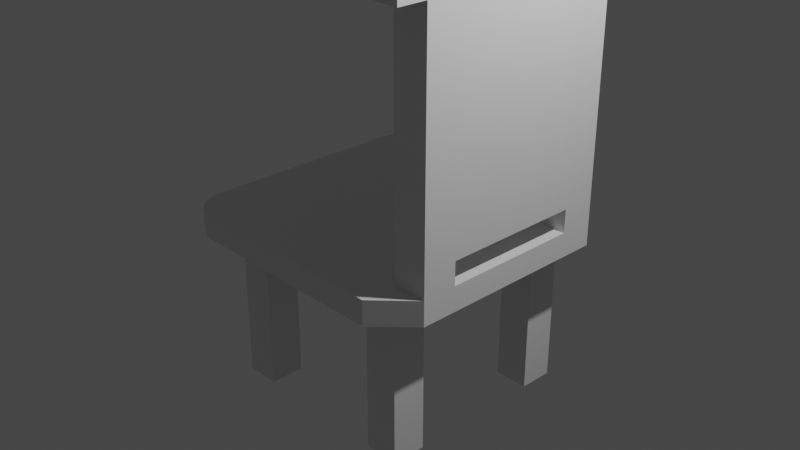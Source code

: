 # Source: chair.blend  (saved by Blender 2.80.75; exported with 4.5.12 LTS)
import bpy
from mathutils import Matrix  # noqa: F401  (used for matrix-valued properties, if any)

bpy.ops.wm.read_factory_settings(use_empty=True)
scene = bpy.context.scene
scene.name = 'Scene'

# ---- collections
col_collection = bpy.data.collections.new('Collection'); scene.collection.children.link(col_collection)

# ---- materials (node trees are filled in below, after node groups)
mat_material = bpy.data.materials.new('Material')
mat_material.alpha_threshold = 0.0
mat_material.use_transparent_shadow = False
mat_material.line_color = (0.0, 0.0, 0.0, 1.0)

# ---- material node trees
mat_material.use_nodes = True; mat_material.node_tree.nodes.clear()
_N = mat_material.node_tree.nodes; _L = mat_material.node_tree.links
n0 = _N.new('ShaderNodeOutputMaterial'); n0.name = 'Material Output'; n0.location = (300, 300)
n1 = _N.new('ShaderNodeBsdfPrincipled'); n1.name = 'Principled BSDF'; n1.location = (10, 300)
n1.distribution = 'GGX'
n1.subsurface_method = 'BURLEY'
n1.inputs[2].default_value = 0.4
n1.inputs[3].default_value = 1.45
n1.inputs[27].default_value = (0.0, 0.0, 0.0, 1.0)
n1.inputs[28].default_value = 1.0
_L.new(n1.outputs[0], n0.inputs[0])
n0.is_active_output = True

# ---- world
world_world = bpy.data.worlds.new('World'); scene.world = world_world
world_world.use_nodes = True; world_world.node_tree.nodes.clear()
_N = world_world.node_tree.nodes; _L = world_world.node_tree.links
n0 = _N.new('ShaderNodeOutputWorld'); n0.name = 'World Output'; n0.location = (300, 300)
n1 = _N.new('ShaderNodeBackground'); n1.name = 'Background'; n1.location = (10, 300)
n1.inputs[0].default_value = (0.05088, 0.05088, 0.05088, 1.0)
_L.new(n1.outputs[0], n0.inputs[0])
n0.is_active_output = True
world_world.color = (0.05088, 0.05088, 0.05088)
world_world.use_sun_shadow = False
world_world.sun_shadow_jitter_overblur = 0.0

# ---- cameras
cam_camera = bpy.data.cameras.new('Camera')
cam_camera.clip_end = 100.0
cam_camera.ortho_scale = 7.314

# ---- lights
light_light = bpy.data.lights.new('Light', 'POINT')
light_light.transmission_factor = 0.0
light_light.energy = 1000.0
light_light.shadow_soft_size = 0.1
light_light.shadow_maximum_resolution = 0.006
light_light.use_absolute_resolution = True

# ---- meshes
me_cube = bpy.data.meshes.new('Cube')
me_cube.from_pydata([(-1.0, 0.0, -1.0), (1.0, 0.0, 1.0), (-1.0, 0.0, 1.0), (1.0, 0.0, -1.0), (0.0, 1.0, -1.0), (0.0, -1.0, 1.0), (0.0, -1.0, -1.0), (0.0, 1.0, 1.0), (0.0, 0.0, -1.0), (0.0, 0.0, 1.0), (-0.5, 1.0, -1.0), (-0.5, -1.0, 1.0), (-0.5, 0.0, -1.0), (-0.5, -1.0, -1.0), (-0.5, 1.0, 1.0), (-0.5, 0.0, 1.0), (-0.75, 0.0, -1.0), (-0.75, -1.0, -1.0), (-0.75, 0.0, 1.0), (0.5, -1.0, -1.0), (0.5, 1.0, 1.0), (0.5, 0.0, 1.0), (0.5, 1.0, -1.0), (0.5, -1.0, 1.0), (0.5, 0.0, -1.0), (0.75, -1.0, -1.0), (0.75, 1.0, 1.0), (0.75, 0.0, 1.0), (0.75, -1.0, 1.0), (0.75, 0.0, -1.0), (-1.0, -0.5, -1.0), (1.0, -0.5, 1.0), (-1.0, -0.5, 1.0), (1.0, -0.5, -1.0), (0.0, -0.5, -1.0), (0.0, -0.5, 1.0), (-0.5, -0.5, -1.0), (-0.5, -0.5, 1.0), (-0.75, -0.5, -1.0), (-0.75, -0.5, 1.0), (0.5, -0.5, 1.0), (0.5, -0.5, -1.0), (0.75, -0.5, 1.0), (0.75, -0.5, -1.0), (0.0, -0.75, -1.0), (0.0, -0.75, 1.0), (-0.5, -0.75, -1.0), (-0.5, -0.75, 1.0), (-0.75, -0.75, -1.0), (-0.75, -0.75, 1.0), (0.5, -0.75, 1.0), (0.5, -0.75, -1.0), (0.75, -0.75, 1.0), (0.75, -0.75, -1.0), (1.0, -0.75, -1.0), (-1.0, 0.5, 1.0), (1.0, 0.5, -1.0), (-1.0, 0.5, -1.0), (1.0, 0.5, 1.0), (0.0, 0.5, 1.0), (0.0, 0.5, -1.0), (-0.5, 0.5, -1.0), (-0.5, 0.5, 1.0), (-0.75, 0.5, -1.0), (-0.75, 0.5, 1.0), (0.5, 0.5, 1.0), (0.5, 0.5, -1.0), (0.75, 0.5, 1.0), (0.75, 0.5, -1.0), (-1.0, 0.75, 1.0), (-1.0, 0.75, -1.0), (0.0, 0.75, 1.0), (0.0, 0.75, -1.0), (-0.5, 0.75, -1.0), (-0.5, 0.75, 1.0), (-0.75, 0.75, -1.0), (-0.75, 0.75, 1.0), (0.5, 0.75, 1.0), (0.5, 0.75, -1.0), (0.75, 0.75, 1.0), (0.75, 0.75, -1.0), (1.0, 0.75, 1.0), (0.75, 1.0, -1.0), (1.0, 0.75, -1.0), (1.0, -0.75, 1.0), (-0.75, 1.0, 1.0), (-0.8273, 0.9878, 1.0), (-0.8969, 0.9523, 1.0), (-0.9523, 0.8969, 1.0), (-0.9878, 0.8273, 1.0), (-0.75, 1.0, -1.0), (-0.9878, 0.8273, -1.0), (-0.9523, 0.8969, -1.0), (-0.8969, 0.9523, -1.0), (-0.8273, 0.9878, -1.0), (-1.0, -0.75, 1.0), (-0.75, -1.0, 1.0), (-0.9878, -0.8273, 1.0), (-0.9523, -0.8969, 1.0), (-0.8969, -0.9523, 1.0), (-0.8273, -0.9878, 1.0), (-1.0, -0.75, -1.0), (-0.8273, -0.9878, -1.0), (-0.8969, -0.9523, -1.0), (-0.9523, -0.8969, -1.0), (-0.9878, -0.8273, -1.0), (0.75, -0.5, -13.78), (0.5, -0.5, -13.78), (-0.5, -0.5, -13.78), (-0.75, -0.5, -13.78), (-0.5, -0.75, -13.78), (-0.75, -0.75, -13.78), (0.5, -0.75, -13.78), (0.75, -0.75, -13.78), (-0.5, 0.75, -13.78), (-0.5, 0.5, -13.78), (-0.75, 0.75, -13.78), (-0.75, 0.5, -13.78), (0.5, 0.75, -13.78), (0.5, 0.5, -13.78), (0.75, 0.75, -13.78), (0.75, 0.5, -13.78), (0.75, -0.5, 2.88), (1.0, -0.5, 2.88), (1.0, -0.75, 2.88), (0.75, -0.75, 2.88), (1.0, 0.75, 2.88), (1.0, 0.5, 2.88), (0.75, 0.75, 2.88), (0.75, 0.5, 2.88), (0.75, -0.5, 20.68), (1.0, -0.5, 20.68), (1.0, -0.75, 20.68), (0.75, -0.75, 20.68), (1.0, 0.75, 20.68), (1.0, 0.5, 20.68), (0.75, 0.75, 20.68), (0.75, 0.5, 20.68), (0.75, -0.5, 23.61), (1.0, -0.5, 23.61), (1.0, -0.75, 23.61), (0.75, -0.75, 23.61), (1.0, 0.5, 23.61), (0.75, 0.75, 23.61), (0.75, 0.5, 23.61), (0.75, 0.9581, 20.68), (1.0, 0.9581, 20.68), (0.75, -0.9581, 20.68), (1.0, -0.9581, 20.68), (0.75, 0.9581, 22.07), (0.75, 0.8541, 23.4), (0.75, 0.9302, 22.84), (1.0, 0.9581, 22.07), (1.0, 0.75, 23.61), (1.0, 0.9302, 22.84), (1.0, 0.8541, 23.4), (0.75, -0.9581, 22.07), (0.75, -0.9302, 22.84), (0.75, -0.8541, 23.4), (1.0, -0.9581, 22.07), (1.0, -0.8541, 23.4), (1.0, -0.9302, 22.84)], [], [(101, 48, 17, 102, 103, 104, 105), (49, 95, 97, 98, 99, 100, 96), (85, 86, 87, 88, 89, 69, 76), (84, 52, 28), (81, 26, 79), (56, 58, 1, 3), (68, 56, 3, 29), (30, 32, 2, 0), (64, 55, 2, 18), (65, 59, 9, 21), (61, 60, 8, 12), (10, 14, 7, 4), (46, 44, 6, 13), (19, 23, 5, 6), (50, 45, 5, 23), (48, 46, 13, 17), (90, 85, 14, 10), (63, 61, 12, 16), (59, 62, 15, 9), (6, 5, 11, 13), (45, 47, 11, 5), (57, 63, 16, 0), (62, 64, 18, 15), (13, 11, 96, 17), (47, 49, 96, 11), (52, 50, 23, 28), (25, 28, 23, 19), (67, 65, 21, 27), (60, 66, 24, 8), (4, 7, 20, 22), (44, 51, 19, 6), (58, 67, 27, 1), (53, 54, 25), (66, 68, 29, 24), (22, 20, 26, 82), (51, 53, 25, 19), (24, 29, 43, 41), (1, 27, 42, 31), (8, 24, 41, 34), (27, 21, 40, 42), (15, 18, 39, 37), (0, 16, 38, 30), (9, 15, 37, 35), (16, 12, 36, 38), (21, 9, 35, 40), (12, 8, 34, 36), (101, 95, 32, 30), (3, 1, 31, 33), (29, 3, 33, 43), (18, 2, 32, 39), (63, 75, 116, 117), (84, 31, 123, 124), (34, 41, 51, 44), (42, 40, 50, 52), (37, 39, 49, 47), (30, 38, 48, 101), (35, 37, 47, 45), (75, 73, 114, 116), (40, 35, 45, 50), (36, 34, 44, 46), (33, 31, 84, 54), (43, 33, 54, 53), (39, 32, 95, 49), (36, 46, 110, 108), (52, 84, 124, 125), (72, 78, 66, 60), (79, 77, 65, 67), (74, 76, 64, 62), (70, 75, 63, 57), (71, 74, 62, 59), (78, 80, 120, 118), (73, 72, 60, 61), (77, 71, 59, 65), (76, 69, 55, 64), (80, 83, 56, 68), (83, 81, 58, 56), (0, 2, 55, 57), (70, 91, 92, 93, 94, 90, 75), (20, 7, 71, 77), (10, 4, 72, 73), (90, 10, 73, 75), (7, 14, 74, 71), (14, 85, 76, 74), (26, 20, 77, 79), (4, 22, 78, 72), (82, 83, 80), (22, 82, 80, 78), (57, 55, 69, 70), (81, 83, 82, 26), (28, 25, 54, 84), (17, 96, 100, 102), (102, 100, 99, 103), (103, 99, 98, 104), (104, 98, 97, 105), (105, 97, 95, 101), (85, 90, 94, 86), (86, 94, 93, 87), (87, 93, 92, 88), (88, 92, 91, 89), (89, 91, 70, 69), (107, 106, 113, 112), (109, 108, 110, 111), (118, 120, 121, 119), (116, 114, 115, 117), (46, 48, 111, 110), (53, 51, 112, 113), (48, 38, 109, 111), (66, 78, 118, 119), (38, 36, 108, 109), (41, 43, 106, 107), (51, 41, 107, 112), (80, 68, 121, 120), (73, 61, 115, 114), (61, 63, 117, 115), (68, 66, 119, 121), (43, 53, 113, 106), (126, 128, 136, 134), (130, 133, 141, 138), (42, 52, 125, 122), (67, 58, 127, 129), (81, 79, 128, 126), (31, 42, 122, 123), (58, 81, 126, 127), (79, 67, 129, 128), (135, 134, 153, 142), (131, 135, 142, 139), (128, 129, 137, 136), (125, 124, 132, 133), (124, 123, 131, 132), (123, 127, 135, 131), (127, 126, 134, 135), (122, 125, 133, 130), (130, 137, 129, 122), (122, 129, 127, 123), (139, 142, 144, 138), (139, 138, 141, 140), (153, 143, 144, 142), (137, 130, 138, 144), (134, 136, 145, 146), (136, 137, 144, 143), (132, 131, 139, 140), (136, 143, 150, 151, 149, 145), (146, 145, 149, 152), (153, 134, 146, 152, 154, 155), (141, 133, 147, 156, 157, 158), (132, 140, 160, 161, 159, 148), (133, 132, 148, 147), (147, 148, 159, 156), (143, 153, 155, 150), (150, 155, 154, 151), (151, 154, 152, 149), (156, 159, 161, 157), (157, 161, 160, 158), (158, 160, 140, 141)])
_uv = me_cube.uv_layers.new(name='UVMap')
_uv.uv.foreach_set('vector', [0.375, 0.9688, 0.4062, 0.9688, 0.4062, 1.0, 0.3822, 0.6518, 0.3793, 0.6561, 0.377, 0.671, 0.3755, 0.6739, 0.5938, 0.2188, 0.625, 0.2188, 0.6245, 0.4239, 0.623, 0.421, 0.6207, 0.4061, 0.6178, 0.4018, 0.5938, 0.25, 0.5938, 0.0, 0.6034, 0.001529, 0.6121, 0.005968, 0.619, 0.01288, 0.6235, 0.02159, 0.625, 0.03125, 0.5938, 0.03125, 0.375, 0.2188, 0.4062, 0.2188, 0.4062, 0.25, 0.375, 0.03125, 0.4062, 0.0, 0.4062, 0.03125, 0.125, 0.5625, 0.375, 0.5625, 0.375, 0.625, 0.125, 0.625, 0.5938, 0.8125, 0.625, 0.8125, 0.625, 0.875, 0.5938, 0.875, 0.375, 0.5625, 0.625, 0.5625, 0.625, 0.625, 0.375, 0.625, 0.5938, 0.0625, 0.625, 0.0625, 0.625, 0.125, 0.5938, 0.125, 0.4375, 0.0625, 0.5, 0.0625, 0.5, 0.125, 0.4375, 0.125, 0.4375, 0.8125, 0.5, 0.8125, 0.5, 0.875, 0.4375, 0.875, 0.625, 0.5625, 0.875, 0.5625, 0.875, 0.625, 0.625, 0.625, 0.4375, 0.9688, 0.5, 0.9688, 0.5, 1.0, 0.4375, 1.0, 0.375, 0.3125, 0.625, 0.3125, 0.625, 0.375, 0.375, 0.375, 0.4375, 0.2188, 0.5, 0.2188, 0.5, 0.25, 0.4375, 0.25, 0.4062, 0.9688, 0.4375, 0.9688, 0.4375, 1.0, 0.4062, 1.0, 0.625, 0.5312, 0.875, 0.5312, 0.875, 0.5625, 0.625, 0.5625, 0.4062, 0.8125, 0.4375, 0.8125, 0.4375, 0.875, 0.4062, 0.875, 0.5, 0.0625, 0.5625, 0.0625, 0.5625, 0.125, 0.5, 0.125, 0.375, 0.375, 0.625, 0.375, 0.625, 0.4375, 0.375, 0.4375, 0.5, 0.2188, 0.5625, 0.2188, 0.5625, 0.25, 0.5, 0.25, 0.375, 0.8125, 0.4062, 0.8125, 0.4062, 0.875, 0.375, 0.875, 0.5625, 0.0625, 0.5938, 0.0625, 0.5938, 0.125, 0.5625, 0.125, 0.375, 0.4375, 0.625, 0.4375, 0.625, 0.4688, 0.375, 0.4688, 0.5625, 0.2188, 0.5938, 0.2188, 0.5938, 0.25, 0.5625, 0.25, 0.4062, 0.2188, 0.4375, 0.2188, 0.4375, 0.25, 0.4062, 0.25, 0.375, 0.2812, 0.625, 0.2812, 0.625, 0.3125, 0.375, 0.3125, 0.4062, 0.0625, 0.4375, 0.0625, 0.4375, 0.125, 0.4062, 0.125, 0.5, 0.8125, 0.5625, 0.8125, 0.5625, 0.875, 0.5, 0.875, 0.625, 0.625, 0.875, 0.625, 0.875, 0.6875, 0.625, 0.6875, 0.5, 0.9688, 0.5625, 0.9688, 0.5625, 1.0, 0.5, 1.0, 0.375, 0.0625, 0.4062, 0.0625, 0.4062, 0.125, 0.375, 0.125, 0.5938, 0.9688, 0.625, 0.9688, 0.5938, 1.0, 0.5625, 0.8125, 0.5938, 0.8125, 0.5938, 0.875, 0.5625, 0.875, 0.625, 0.6875, 0.875, 0.6875, 0.875, 0.7188, 0.625, 0.7188, 0.5625, 0.9688, 0.5938, 0.9688, 0.5938, 1.0, 0.5625, 1.0, 0.5625, 0.875, 0.5938, 0.875, 0.5938, 0.9375, 0.5625, 0.9375, 0.375, 0.125, 0.4062, 0.125, 0.4062, 0.1875, 0.375, 0.1875, 0.5, 0.875, 0.5625, 0.875, 0.5625, 0.9375, 0.5, 0.9375, 0.4062, 0.125, 0.4375, 0.125, 0.4375, 0.1875, 0.4062, 0.1875, 0.5625, 0.125, 0.5938, 0.125, 0.5938, 0.1875, 0.5625, 0.1875, 0.375, 0.875, 0.4062, 0.875, 0.4062, 0.9375, 0.375, 0.9375, 0.5, 0.125, 0.5625, 0.125, 0.5625, 0.1875, 0.5, 0.1875, 0.4062, 0.875, 0.4375, 0.875, 0.4375, 0.9375, 0.4062, 0.9375, 0.4375, 0.125, 0.5, 0.125, 0.5, 0.1875, 0.4375, 0.1875, 0.4375, 0.875, 0.5, 0.875, 0.5, 0.9375, 0.4375, 0.9375, 0.375, 0.5312, 0.625, 0.5312, 0.625, 0.5625, 0.375, 0.5625, 0.125, 0.625, 0.375, 0.625, 0.375, 0.6875, 0.125, 0.6875, 0.5938, 0.875, 0.625, 0.875, 0.625, 0.9375, 0.5938, 0.9375, 0.5938, 0.125, 0.625, 0.125, 0.625, 0.1875, 0.5938, 0.1875, 0.4062, 0.8125, 0.4062, 0.7812, 0.4062, 0.7812, 0.4062, 0.8125, 0.375, 0.7188, 0.375, 0.6875, 0.375, 0.6875, 0.375, 0.7188, 0.5, 0.9375, 0.5625, 0.9375, 0.5625, 0.9688, 0.5, 0.9688, 0.4062, 0.1875, 0.4375, 0.1875, 0.4375, 0.2188, 0.4062, 0.2188, 0.5625, 0.1875, 0.5938, 0.1875, 0.5938, 0.2188, 0.5625, 0.2188, 0.375, 0.9375, 0.4062, 0.9375, 0.4062, 0.9688, 0.375, 0.9688, 0.5, 0.1875, 0.5625, 0.1875, 0.5625, 0.2188, 0.5, 0.2188, 0.4062, 0.7812, 0.4375, 0.7812, 0.4375, 0.7812, 0.4062, 0.7812, 0.4375, 0.1875, 0.5, 0.1875, 0.5, 0.2188, 0.4375, 0.2188, 0.4375, 0.9375, 0.5, 0.9375, 0.5, 0.9688, 0.4375, 0.9688, 0.125, 0.6875, 0.375, 0.6875, 0.375, 0.7188, 0.125, 0.7188, 0.5938, 0.9375, 0.625, 0.9375, 0.625, 0.9688, 0.5938, 0.9688, 0.5938, 0.1875, 0.625, 0.1875, 0.625, 0.2188, 0.5938, 0.2188, 0.4375, 0.9375, 0.4375, 0.9688, 0.4375, 0.9688, 0.4375, 0.9375, 0.4062, 0.2188, 0.375, 0.2188, 0.375, 0.2188, 0.4062, 0.2188, 0.5, 0.7812, 0.5625, 0.7812, 0.5625, 0.8125, 0.5, 0.8125, 0.4062, 0.03125, 0.4375, 0.03125, 0.4375, 0.0625, 0.4062, 0.0625, 0.5625, 0.03125, 0.5938, 0.03125, 0.5938, 0.0625, 0.5625, 0.0625, 0.375, 0.7812, 0.4062, 0.7812, 0.4062, 0.8125, 0.375, 0.8125, 0.5, 0.03125, 0.5625, 0.03125, 0.5625, 0.0625, 0.5, 0.0625, 0.5625, 0.7812, 0.5938, 0.7812, 0.5938, 0.7812, 0.5625, 0.7812, 0.4375, 0.7812, 0.5, 0.7812, 0.5, 0.8125, 0.4375, 0.8125, 0.4375, 0.03125, 0.5, 0.03125, 0.5, 0.0625, 0.4375, 0.0625, 0.5938, 0.03125, 0.625, 0.03125, 0.625, 0.0625, 0.5938, 0.0625, 0.5938, 0.7812, 0.625, 0.7812, 0.625, 0.8125, 0.5938, 0.8125, 0.125, 0.5312, 0.375, 0.5312, 0.375, 0.5625, 0.125, 0.5625, 0.375, 0.625, 0.625, 0.625, 0.625, 0.6875, 0.375, 0.6875, 0.375, 0.7812, 0.3765, 0.7716, 0.381, 0.7629, 0.3879, 0.756, 0.3966, 0.7515, 0.4062, 0.75, 0.4062, 0.7812, 0.4375, 0.0, 0.5, 0.0, 0.5, 0.03125, 0.4375, 0.03125, 0.4375, 0.75, 0.5, 0.75, 0.5, 0.7812, 0.4375, 0.7812, 0.4062, 0.75, 0.4375, 0.75, 0.4375, 0.7812, 0.4062, 0.7812, 0.5, 0.0, 0.5625, 0.0, 0.5625, 0.03125, 0.5, 0.03125, 0.5625, 0.0, 0.5938, 0.0, 0.5938, 0.03125, 0.5625, 0.03125, 0.4062, 0.0, 0.4375, 0.0, 0.4375, 0.03125, 0.4062, 0.03125, 0.5, 0.75, 0.5625, 0.75, 0.5625, 0.7812, 0.5, 0.7812, 0.5938, 0.75, 0.625, 0.7812, 0.5938, 0.7812, 0.5625, 0.75, 0.5938, 0.75, 0.5938, 0.7812, 0.5625, 0.7812, 0.375, 0.6875, 0.625, 0.6875, 0.625, 0.7188, 0.375, 0.7188, 0.375, 0.5312, 0.125, 0.5312, 0.125, 0.5, 0.375, 0.5, 0.625, 0.2812, 0.375, 0.2812, 0.375, 0.25, 0.625, 0.25, 0.375, 0.4688, 0.625, 0.4688, 0.6178, 0.4018, 0.3822, 0.6518, 0.3822, 0.6518, 0.6178, 0.4018, 0.6207, 0.4061, 0.3793, 0.6561, 0.3793, 0.6561, 0.6207, 0.4061, 0.623, 0.421, 0.377, 0.671, 0.377, 0.671, 0.623, 0.421, 0.6245, 0.4239, 0.3755, 0.6739, 0.3755, 0.6739, 0.6245, 0.4239, 0.625, 0.5312, 0.375, 0.5312, 0.875, 0.5312, 0.625, 0.5312, 0.625, 0.5216, 0.875, 0.5216, 0.875, 0.5216, 0.625, 0.5216, 0.625, 0.5129, 0.875, 0.5129, 0.875, 0.5129, 0.625, 0.5129, 0.625, 0.5, 0.875, 0.5, 0.625, 0.7371, 0.375, 0.7371, 0.375, 0.7284, 0.625, 0.7284, 0.625, 0.7284, 0.375, 0.7284, 0.375, 0.7188, 0.625, 0.7188, 0.5625, 0.9375, 0.5938, 0.9375, 0.5938, 0.9688, 0.5625, 0.9688, 0.4062, 0.9375, 0.4375, 0.9375, 0.4375, 0.9688, 0.4062, 0.9688, 0.5625, 0.7812, 0.5938, 0.7812, 0.5938, 0.8125, 0.5625, 0.8125, 0.4062, 0.7812, 0.4375, 0.7812, 0.4375, 0.8125, 0.4062, 0.8125, 0.4375, 0.9688, 0.4062, 0.9688, 0.4062, 0.9688, 0.4375, 0.9688, 0.5938, 0.9688, 0.5625, 0.9688, 0.5625, 0.9688, 0.5938, 0.9688, 0.4062, 0.9688, 0.4062, 0.9375, 0.4062, 0.9375, 0.4062, 0.9688, 0.5625, 0.8125, 0.5625, 0.7812, 0.5625, 0.7812, 0.5625, 0.8125, 0.4062, 0.9375, 0.4375, 0.9375, 0.4375, 0.9375, 0.4062, 0.9375, 0.5625, 0.9375, 0.5938, 0.9375, 0.5938, 0.9375, 0.5625, 0.9375, 0.5625, 0.9688, 0.5625, 0.9375, 0.5625, 0.9375, 0.5625, 0.9688, 0.5938, 0.7812, 0.5938, 0.8125, 0.5938, 0.8125, 0.5938, 0.7812, 0.4375, 0.7812, 0.4375, 0.8125, 0.4375, 0.8125, 0.4375, 0.7812, 0.4375, 0.8125, 0.4062, 0.8125, 0.4062, 0.8125, 0.4375, 0.8125, 0.5938, 0.8125, 0.5625, 0.8125, 0.5625, 0.8125, 0.5938, 0.8125, 0.5938, 0.9375, 0.5938, 0.9688, 0.5938, 0.9688, 0.5938, 0.9375, 0.375, 0.03125, 0.4062, 0.03125, 0.4062, 0.03125, 0.375, 0.03125, 0.4062, 0.1875, 0.4062, 0.2188, 0.4062, 0.2188, 0.4062, 0.1875, 0.4062, 0.1875, 0.4062, 0.2188, 0.4062, 0.2188, 0.4062, 0.1875, 0.4062, 0.0625, 0.375, 0.0625, 0.375, 0.0625, 0.4062, 0.0625, 0.375, 0.03125, 0.4062, 0.03125, 0.4062, 0.03125, 0.375, 0.03125, 0.375, 0.1875, 0.4062, 0.1875, 0.4062, 0.1875, 0.375, 0.1875, 0.375, 0.5625, 0.375, 0.5312, 0.375, 0.5312, 0.375, 0.5625, 0.4062, 0.03125, 0.4062, 0.0625, 0.4062, 0.0625, 0.4062, 0.03125, 0.375, 0.5625, 0.375, 0.5312, 0.375, 0.5312, 0.375, 0.5625, 0.375, 0.6875, 0.375, 0.6875, 0.375, 0.6875, 0.375, 0.6875, 0.4062, 0.03125, 0.4062, 0.0625, 0.4062, 0.0625, 0.4062, 0.03125, 0.4062, 0.2188, 0.375, 0.2188, 0.375, 0.2188, 0.4062, 0.2188, 0.375, 0.7188, 0.375, 0.6875, 0.375, 0.6875, 0.375, 0.7188, 0.375, 0.5625, 0.375, 0.5625, 0.375, 0.6875, 0.375, 0.6875, 0.375, 0.5625, 0.375, 0.5312, 0.375, 0.5312, 0.375, 0.5625, 0.4062, 0.1875, 0.4062, 0.2188, 0.4062, 0.2188, 0.4062, 0.1875, 0.4062, 0.0625, 0.4062, 0.0625, 0.4062, 0.1875, 0.4062, 0.1875, 0.4062, 0.0625, 0.375, 0.0625, 0.375, 0.1875, 0.4062, 0.1875, 0.375, 0.0625, 0.4062, 0.0625, 0.4062, 0.1875, 0.375, 0.1875, 0.375, 0.1875, 0.4062, 0.1875, 0.4062, 0.2188, 0.375, 0.2188, 0.375, 0.03125, 0.4062, 0.03125, 0.4062, 0.0625, 0.375, 0.0625, 0.4062, 0.0625, 0.4062, 0.0625, 0.4062, 0.0625, 0.4062, 0.0625, 0.375, 0.03125, 0.4062, 0.03125, 0.4062, 0.03125, 0.375, 0.03125, 0.4062, 0.03125, 0.4062, 0.0625, 0.4062, 0.0625, 0.4062, 0.03125, 0.375, 0.7188, 0.375, 0.6875, 0.375, 0.6875, 0.375, 0.7188, 0.4062, 0.03125, 0.4062, 0.03125, 0.4062, 0.03125, 0.4062, 0.03125, 0.4062, 0.03125, 0.4062, 0.03125, 0.375, 0.03125, 0.4062, 0.03125, 0.4062, 0.03125, 0.375, 0.03125, 0.375, 0.5312, 0.375, 0.5312, 0.375, 0.5312, 0.375, 0.5312, 0.375, 0.1979, 0.375, 0.1979, 0.4062, 0.2188, 0.4062, 0.2188, 0.4062, 0.2188, 0.4062, 0.2188, 0.4062, 0.2188, 0.4062, 0.2188, 0.375, 0.7188, 0.375, 0.7188, 0.375, 0.3854, 0.375, 0.3854, 0.375, 0.7188, 0.375, 0.7188, 0.4062, 0.2188, 0.375, 0.2188, 0.375, 0.2188, 0.4062, 0.2188, 0.4062, 0.2188, 0.375, 0.2188, 0.375, 0.2188, 0.4062, 0.2188, 0.4062, 0.03125, 0.375, 0.03125, 0.375, 0.1979, 0.4062, 0.03125, 0.4062, 0.03125, 0.375, 0.1979, 0.375, 0.1979, 0.4062, 0.03125, 0.4062, 0.03125, 0.375, 0.1979, 0.375, 0.03125, 0.4062, 0.03125, 0.4062, 0.2188, 0.375, 0.2188, 0.375, 0.3854, 0.4062, 0.2188, 0.4062, 0.2188, 0.375, 0.3854, 0.375, 0.3854, 0.4062, 0.2188, 0.4062, 0.2188, 0.375, 0.3854, 0.375, 0.2188, 0.4062, 0.2188])
me_cube.materials.append(mat_material)
me_cube.use_remesh_preserve_volume = False
me_cube.use_remesh_preserve_attributes = False
me_cube.use_mirror_vertex_groups = False
me_cube.update()

# ---- objects
ob_cube = bpy.data.objects.new('Cube', me_cube)
ob_light = bpy.data.objects.new('Light', light_light)
ob_camera = bpy.data.objects.new('Camera', cam_camera)

# ---- transforms, parenting, visibility, modifiers, constraints
ob_cube.location = (0.0, 0.0, 0.0)
ob_cube.scale = (1.512, 1.505, 0.133)
ob_cube.lock_rotations_4d = False
ob_cube.empty_display_type = 'ARROWS'
ob_cube.lineart.crease_threshold = 0.0
ob_light.location = (4.076, 1.005, 5.904)
ob_light.rotation_euler = (0.6503, 0.05522, 1.866)
ob_light.lock_rotations_4d = False
ob_light.empty_display_type = 'ARROWS'
ob_light.color = (0.0, 0.0, 0.0, 0.0)
ob_light.lineart.crease_threshold = 0.0
ob_camera.location = (7.359, -6.926, 4.958)
ob_camera.rotation_euler = (1.109, 0.0, 0.8149)
ob_camera.lock_rotations_4d = False
ob_camera.empty_display_type = 'ARROWS'
ob_camera.color = (0.0, 0.0, 0.0, 0.0)
ob_camera.display_type = 'WIRE'
ob_camera.lineart.crease_threshold = 0.0

# ---- collection membership
col_collection.objects.link(ob_cube)
col_collection.objects.link(ob_light)
col_collection.objects.link(ob_camera)

# ---- scene / render settings (as saved in the file)
scene.camera = ob_camera
scene.frame_start = 1; scene.frame_end = 250; scene.frame_set(1)
scene.render.engine = 'BLENDER_EEVEE_NEXT'
scene.cycles.use_denoising = False
scene.cycles.samples = 128
scene.cycles.sampling_pattern = 'TABULATED_SOBOL'
scene.cycles.use_adaptive_sampling = False
scene.cycles.use_light_tree = False
scene.view_settings.view_transform = 'Filmic'
bpy.context.view_layer.update()
